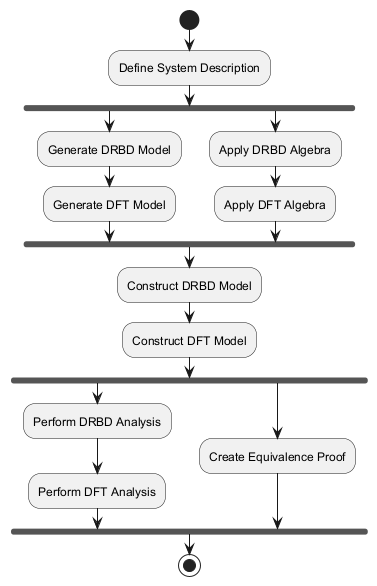

The diagram above was rendered by PlantUML. Its source (embedded in the PNG):
@startuml
start
:Define System Description;
fork
  :Generate DRBD Model;
  :Generate DFT Model;
fork again
  :Apply DRBD Algebra;
  :Apply DFT Algebra;
end fork
:Construct DRBD Model;
:Construct DFT Model;
fork
  :Perform DRBD Analysis;
  :Perform DFT Analysis;
fork again
  :Create Equivalence Proof;
end fork
stop
@enduml